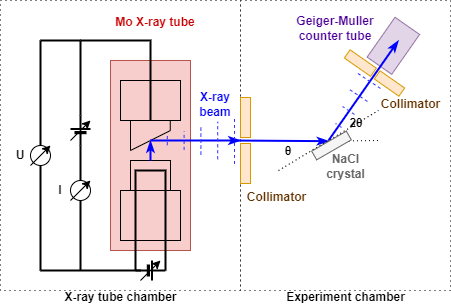

The diagram above was exported from draw.io. Its source (the exported page's mxGraphModel, read from the mxfile embedded in the PNG):
<mxGraphModel dx="744" dy="432" grid="1" gridSize="10" guides="1" tooltips="1" connect="1" arrows="1" fold="1" page="1" pageScale="1" pageWidth="850" pageHeight="1100" math="0" shadow="0">
  <root>
    <mxCell id="0" />
    <mxCell id="1" parent="0" />
    <mxCell id="gW80FYCFinL6014YGuj3-79" value="" style="rounded=0;whiteSpace=wrap;html=1;fillColor=#e1d5e7;rotation=-55;strokeColor=#9673a6;" vertex="1" parent="1">
      <mxGeometry x="608.55" y="230.32" width="48.64" height="30" as="geometry" />
    </mxCell>
    <mxCell id="gW80FYCFinL6014YGuj3-86" value="" style="rounded=0;whiteSpace=wrap;html=1;fillColor=none;strokeWidth=1;dashed=1;dashPattern=1 4;" vertex="1" parent="1">
      <mxGeometry x="480" y="200" width="210" height="290" as="geometry" />
    </mxCell>
    <mxCell id="gW80FYCFinL6014YGuj3-85" value="" style="rounded=0;whiteSpace=wrap;html=1;fillColor=none;strokeWidth=1;dashed=1;dashPattern=1 4;" vertex="1" parent="1">
      <mxGeometry x="240" y="200" width="240" height="290" as="geometry" />
    </mxCell>
    <mxCell id="gW80FYCFinL6014YGuj3-14" value="" style="rounded=0;whiteSpace=wrap;html=1;fillColor=#f8cecc;strokeColor=#b85450;" vertex="1" parent="1">
      <mxGeometry x="350" y="260" width="80" height="190" as="geometry" />
    </mxCell>
    <mxCell id="gW80FYCFinL6014YGuj3-1" value="" style="rounded=0;whiteSpace=wrap;html=1;fillColor=#ffe6cc;strokeColor=#d79b00;" vertex="1" parent="1">
      <mxGeometry x="480" y="297" width="10" height="40" as="geometry" />
    </mxCell>
    <mxCell id="gW80FYCFinL6014YGuj3-2" value="" style="rounded=0;whiteSpace=wrap;html=1;fillColor=none;" vertex="1" parent="1">
      <mxGeometry x="370" y="360" width="40" height="30" as="geometry" />
    </mxCell>
    <mxCell id="gW80FYCFinL6014YGuj3-6" value="" style="endArrow=none;html=1;rounded=0;" edge="1" parent="1">
      <mxGeometry width="50" height="50" relative="1" as="geometry">
        <mxPoint x="370" y="350" as="sourcePoint" />
        <mxPoint x="410" y="330" as="targetPoint" />
      </mxGeometry>
    </mxCell>
    <mxCell id="gW80FYCFinL6014YGuj3-8" value="" style="endArrow=none;html=1;rounded=0;" edge="1" parent="1">
      <mxGeometry width="50" height="50" relative="1" as="geometry">
        <mxPoint x="370" y="350" as="sourcePoint" />
        <mxPoint x="370" y="320" as="targetPoint" />
      </mxGeometry>
    </mxCell>
    <mxCell id="gW80FYCFinL6014YGuj3-9" value="" style="endArrow=none;html=1;rounded=0;" edge="1" parent="1">
      <mxGeometry width="50" height="50" relative="1" as="geometry">
        <mxPoint x="409.77" y="320" as="sourcePoint" />
        <mxPoint x="409.77" y="330" as="targetPoint" />
      </mxGeometry>
    </mxCell>
    <mxCell id="gW80FYCFinL6014YGuj3-13" value="" style="rounded=0;whiteSpace=wrap;html=1;fillColor=none;" vertex="1" parent="1">
      <mxGeometry x="360" y="280" width="60" height="40" as="geometry" />
    </mxCell>
    <mxCell id="gW80FYCFinL6014YGuj3-20" value="" style="verticalLabelPosition=bottom;shadow=0;dashed=0;align=center;fillColor=strokeColor;html=1;verticalAlign=top;strokeWidth=2;shape=mxgraph.electrical.miscellaneous.monocell_battery;" vertex="1" parent="1">
      <mxGeometry x="375" y="460" width="30" height="20" as="geometry" />
    </mxCell>
    <mxCell id="gW80FYCFinL6014YGuj3-24" value="" style="endArrow=none;html=1;rounded=0;strokeWidth=2;entryX=0;entryY=0.5;entryDx=0;entryDy=0;entryPerimeter=0;exitX=1;exitY=0.5;exitDx=0;exitDy=0;exitPerimeter=0;" edge="1" parent="1" source="gW80FYCFinL6014YGuj3-20" target="gW80FYCFinL6014YGuj3-20">
      <mxGeometry width="50" height="50" relative="1" as="geometry">
        <mxPoint x="405" y="450" as="sourcePoint" />
        <mxPoint x="375" y="450" as="targetPoint" />
        <Array as="points">
          <mxPoint x="405" y="370" />
          <mxPoint x="375" y="370" />
        </Array>
      </mxGeometry>
    </mxCell>
    <mxCell id="gW80FYCFinL6014YGuj3-31" value="" style="endArrow=none;html=1;rounded=0;exitX=0.5;exitY=1;exitDx=0;exitDy=0;strokeWidth=2;" edge="1" parent="1" source="gW80FYCFinL6014YGuj3-13">
      <mxGeometry width="50" height="50" relative="1" as="geometry">
        <mxPoint x="430" y="380" as="sourcePoint" />
        <mxPoint x="320" y="240" as="targetPoint" />
        <Array as="points">
          <mxPoint x="390" y="240" />
        </Array>
      </mxGeometry>
    </mxCell>
    <mxCell id="gW80FYCFinL6014YGuj3-32" value="" style="endArrow=none;html=1;rounded=0;strokeWidth=2;" edge="1" parent="1" source="gW80FYCFinL6014YGuj3-25">
      <mxGeometry width="50" height="50" relative="1" as="geometry">
        <mxPoint x="320" y="470" as="sourcePoint" />
        <mxPoint x="320" y="240" as="targetPoint" />
      </mxGeometry>
    </mxCell>
    <mxCell id="gW80FYCFinL6014YGuj3-33" value="" style="endArrow=none;html=1;rounded=0;strokeWidth=2;" edge="1" parent="1" source="gW80FYCFinL6014YGuj3-34" target="gW80FYCFinL6014YGuj3-25">
      <mxGeometry width="50" height="50" relative="1" as="geometry">
        <mxPoint x="320" y="470" as="sourcePoint" />
        <mxPoint x="320" y="240" as="targetPoint" />
      </mxGeometry>
    </mxCell>
    <mxCell id="gW80FYCFinL6014YGuj3-25" value="" style="verticalLabelPosition=bottom;shadow=0;dashed=0;align=center;fillColor=strokeColor;html=1;verticalAlign=top;strokeWidth=2;shape=mxgraph.electrical.miscellaneous.monocell_battery;rotation=-90;" vertex="1" parent="1">
      <mxGeometry x="305" y="320" width="30" height="20" as="geometry" />
    </mxCell>
    <mxCell id="gW80FYCFinL6014YGuj3-35" value="" style="endArrow=none;html=1;rounded=0;strokeWidth=2;" edge="1" parent="1" target="gW80FYCFinL6014YGuj3-34">
      <mxGeometry width="50" height="50" relative="1" as="geometry">
        <mxPoint x="320" y="470" as="sourcePoint" />
        <mxPoint x="320" y="345" as="targetPoint" />
      </mxGeometry>
    </mxCell>
    <mxCell id="gW80FYCFinL6014YGuj3-34" value="" style="ellipse;whiteSpace=wrap;html=1;aspect=fixed;" vertex="1" parent="1">
      <mxGeometry x="310" y="380" width="20" height="20" as="geometry" />
    </mxCell>
    <mxCell id="gW80FYCFinL6014YGuj3-36" value="" style="endArrow=none;html=1;rounded=0;strokeWidth=2;" edge="1" parent="1">
      <mxGeometry width="50" height="50" relative="1" as="geometry">
        <mxPoint x="380" y="470" as="sourcePoint" />
        <mxPoint x="280" y="470" as="targetPoint" />
      </mxGeometry>
    </mxCell>
    <mxCell id="gW80FYCFinL6014YGuj3-37" value="" style="endArrow=none;html=1;rounded=0;strokeWidth=2;" edge="1" parent="1">
      <mxGeometry width="50" height="50" relative="1" as="geometry">
        <mxPoint x="320" y="240" as="sourcePoint" />
        <mxPoint x="280" y="240" as="targetPoint" />
      </mxGeometry>
    </mxCell>
    <mxCell id="gW80FYCFinL6014YGuj3-38" value="" style="endArrow=none;html=1;rounded=0;strokeWidth=2;" edge="1" parent="1" source="gW80FYCFinL6014YGuj3-39">
      <mxGeometry width="50" height="50" relative="1" as="geometry">
        <mxPoint x="280" y="470" as="sourcePoint" />
        <mxPoint x="280" y="240" as="targetPoint" />
      </mxGeometry>
    </mxCell>
    <mxCell id="gW80FYCFinL6014YGuj3-40" value="" style="endArrow=none;html=1;rounded=0;strokeWidth=2;" edge="1" parent="1" target="gW80FYCFinL6014YGuj3-39">
      <mxGeometry width="50" height="50" relative="1" as="geometry">
        <mxPoint x="280" y="470" as="sourcePoint" />
        <mxPoint x="280" y="240" as="targetPoint" />
      </mxGeometry>
    </mxCell>
    <mxCell id="gW80FYCFinL6014YGuj3-39" value="" style="ellipse;whiteSpace=wrap;html=1;aspect=fixed;" vertex="1" parent="1">
      <mxGeometry x="270" y="345" width="20" height="20" as="geometry" />
    </mxCell>
    <mxCell id="gW80FYCFinL6014YGuj3-41" value="" style="endArrow=classic;html=1;rounded=0;" edge="1" parent="1">
      <mxGeometry width="50" height="50" relative="1" as="geometry">
        <mxPoint x="270" y="365" as="sourcePoint" />
        <mxPoint x="290" y="345" as="targetPoint" />
      </mxGeometry>
    </mxCell>
    <mxCell id="gW80FYCFinL6014YGuj3-42" value="" style="endArrow=classic;html=1;rounded=0;" edge="1" parent="1">
      <mxGeometry width="50" height="50" relative="1" as="geometry">
        <mxPoint x="310" y="400" as="sourcePoint" />
        <mxPoint x="330" y="380" as="targetPoint" />
      </mxGeometry>
    </mxCell>
    <mxCell id="gW80FYCFinL6014YGuj3-43" value="" style="endArrow=classic;html=1;rounded=0;" edge="1" parent="1">
      <mxGeometry width="50" height="50" relative="1" as="geometry">
        <mxPoint x="310" y="340" as="sourcePoint" />
        <mxPoint x="330" y="320" as="targetPoint" />
      </mxGeometry>
    </mxCell>
    <mxCell id="gW80FYCFinL6014YGuj3-45" value="" style="endArrow=classic;html=1;rounded=0;" edge="1" parent="1">
      <mxGeometry width="50" height="50" relative="1" as="geometry">
        <mxPoint x="380" y="480" as="sourcePoint" />
        <mxPoint x="400" y="460" as="targetPoint" />
      </mxGeometry>
    </mxCell>
    <mxCell id="gW80FYCFinL6014YGuj3-48" value="&lt;b&gt;U&lt;/b&gt;" style="text;html=1;strokeColor=none;fillColor=none;align=center;verticalAlign=middle;whiteSpace=wrap;rounded=0;" vertex="1" parent="1">
      <mxGeometry x="250" y="345" width="20" height="20" as="geometry" />
    </mxCell>
    <mxCell id="gW80FYCFinL6014YGuj3-52" value="&lt;b&gt;I&lt;/b&gt;" style="text;html=1;strokeColor=none;fillColor=none;align=center;verticalAlign=middle;whiteSpace=wrap;rounded=0;" vertex="1" parent="1">
      <mxGeometry x="290" y="380" width="20" height="20" as="geometry" />
    </mxCell>
    <mxCell id="gW80FYCFinL6014YGuj3-53" value="" style="endArrow=classicThin;html=1;rounded=0;exitX=0.5;exitY=0;exitDx=0;exitDy=0;strokeColor=#0000FF;strokeWidth=2;endFill=1;" edge="1" parent="1" source="gW80FYCFinL6014YGuj3-2">
      <mxGeometry width="50" height="50" relative="1" as="geometry">
        <mxPoint x="400" y="380" as="sourcePoint" />
        <mxPoint x="390" y="340" as="targetPoint" />
      </mxGeometry>
    </mxCell>
    <mxCell id="gW80FYCFinL6014YGuj3-54" value="" style="endArrow=classicThin;html=1;rounded=0;exitX=0.5;exitY=0;exitDx=0;exitDy=0;strokeColor=#0000FF;strokeWidth=2;endFill=1;" edge="1" parent="1">
      <mxGeometry width="50" height="50" relative="1" as="geometry">
        <mxPoint x="390" y="340" as="sourcePoint" />
        <mxPoint x="480" y="340" as="targetPoint" />
      </mxGeometry>
    </mxCell>
    <mxCell id="gW80FYCFinL6014YGuj3-59" value="" style="shape=mxgraph.arrows2.wedgeArrowDashed2;html=1;bendable=0;startWidth=23.46153846153846;stepSize=15;rounded=0;strokeColor=#3333FF;dashed=1;" edge="1" parent="1">
      <mxGeometry width="100" height="100" relative="1" as="geometry">
        <mxPoint x="474" y="340" as="sourcePoint" />
        <mxPoint x="390" y="340" as="targetPoint" />
      </mxGeometry>
    </mxCell>
    <mxCell id="gW80FYCFinL6014YGuj3-56" value="" style="rounded=0;whiteSpace=wrap;html=1;fillColor=none;" vertex="1" parent="1">
      <mxGeometry x="360" y="390" width="60" height="50" as="geometry" />
    </mxCell>
    <mxCell id="gW80FYCFinL6014YGuj3-57" value="" style="rounded=0;whiteSpace=wrap;html=1;fillColor=#ffe6cc;strokeColor=#d79b00;" vertex="1" parent="1">
      <mxGeometry x="480" y="343" width="10" height="40" as="geometry" />
    </mxCell>
    <mxCell id="gW80FYCFinL6014YGuj3-61" value="" style="endArrow=classicThin;html=1;rounded=0;exitX=0.5;exitY=0;exitDx=0;exitDy=0;strokeColor=#0000FF;strokeWidth=2;entryX=0;entryY=0.5;entryDx=0;entryDy=0;endFill=1;" edge="1" parent="1" target="gW80FYCFinL6014YGuj3-62">
      <mxGeometry width="50" height="50" relative="1" as="geometry">
        <mxPoint x="470" y="340" as="sourcePoint" />
        <mxPoint x="600" y="340" as="targetPoint" />
      </mxGeometry>
    </mxCell>
    <mxCell id="gW80FYCFinL6014YGuj3-64" value="" style="endArrow=none;dashed=1;html=1;dashPattern=1 3;strokeWidth=1;rounded=0;" edge="1" parent="1">
      <mxGeometry width="50" height="50" relative="1" as="geometry">
        <mxPoint x="518" y="370" as="sourcePoint" />
        <mxPoint x="618" y="310" as="targetPoint" />
      </mxGeometry>
    </mxCell>
    <mxCell id="gW80FYCFinL6014YGuj3-65" value="" style="endArrow=classicThin;html=1;rounded=0;exitX=0.5;exitY=0;exitDx=0;exitDy=0;strokeColor=#0000FF;strokeWidth=2;endFill=1;" edge="1" parent="1">
      <mxGeometry width="50" height="50" relative="1" as="geometry">
        <mxPoint x="568" y="340" as="sourcePoint" />
        <mxPoint x="638" y="240" as="targetPoint" />
      </mxGeometry>
    </mxCell>
    <mxCell id="gW80FYCFinL6014YGuj3-68" value="" style="endArrow=none;dashed=1;html=1;dashPattern=1 3;strokeWidth=1;rounded=0;exitX=0;exitY=0.5;exitDx=0;exitDy=0;" edge="1" parent="1" source="gW80FYCFinL6014YGuj3-62">
      <mxGeometry width="50" height="50" relative="1" as="geometry">
        <mxPoint x="528" y="380" as="sourcePoint" />
        <mxPoint x="618" y="340" as="targetPoint" />
      </mxGeometry>
    </mxCell>
    <mxCell id="gW80FYCFinL6014YGuj3-69" value="" style="rounded=0;whiteSpace=wrap;html=1;fillColor=#ffe6cc;rotation=-55;strokeColor=#d79b00;" vertex="1" parent="1">
      <mxGeometry x="594.82" y="246.57" width="10" height="32" as="geometry" />
    </mxCell>
    <mxCell id="gW80FYCFinL6014YGuj3-71" value="" style="rounded=0;whiteSpace=wrap;html=1;fillColor=#ffe6cc;rotation=-55;strokeColor=#d79b00;" vertex="1" parent="1">
      <mxGeometry x="624" y="268" width="10" height="30" as="geometry" />
    </mxCell>
    <mxCell id="gW80FYCFinL6014YGuj3-72" value="" style="shape=mxgraph.arrows2.wedgeArrowDashed2;html=1;bendable=0;startWidth=14.285714285714285;stepSize=15;rounded=0;strokeColor=#3333FF;dashed=1;" edge="1" parent="1">
      <mxGeometry width="100" height="100" relative="1" as="geometry">
        <mxPoint x="608" y="280" as="sourcePoint" />
        <mxPoint x="568" y="340" as="targetPoint" />
      </mxGeometry>
    </mxCell>
    <mxCell id="gW80FYCFinL6014YGuj3-73" value="&lt;b&gt;θ&lt;/b&gt;" style="text;html=1;strokeColor=none;fillColor=none;align=center;verticalAlign=middle;whiteSpace=wrap;rounded=0;" vertex="1" parent="1">
      <mxGeometry x="518" y="341" width="20" height="20" as="geometry" />
    </mxCell>
    <mxCell id="gW80FYCFinL6014YGuj3-77" value="&lt;b&gt;2θ&lt;/b&gt;" style="text;html=1;strokeColor=none;fillColor=none;align=center;verticalAlign=middle;whiteSpace=wrap;rounded=0;" vertex="1" parent="1">
      <mxGeometry x="586" y="313" width="20" height="20" as="geometry" />
    </mxCell>
    <mxCell id="gW80FYCFinL6014YGuj3-62" value="" style="rounded=0;whiteSpace=wrap;html=1;rotation=60;fillColor=#f5f5f5;fontColor=#333333;strokeColor=#666666;" vertex="1" parent="1">
      <mxGeometry x="566" y="325" width="10" height="40" as="geometry" />
    </mxCell>
    <mxCell id="gW80FYCFinL6014YGuj3-81" value="&lt;b&gt;NaCl crystal&lt;/b&gt;" style="text;html=1;strokeColor=none;fillColor=none;align=center;verticalAlign=middle;whiteSpace=wrap;rounded=0;fontColor=#666666;" vertex="1" parent="1">
      <mxGeometry x="553.5" y="352" width="63" height="28" as="geometry" />
    </mxCell>
    <mxCell id="gW80FYCFinL6014YGuj3-82" value="&lt;b&gt;Geiger-Muller counter tube&lt;/b&gt;" style="text;html=1;strokeColor=none;fillColor=none;align=center;verticalAlign=middle;whiteSpace=wrap;rounded=0;fontColor=#4C0099;" vertex="1" parent="1">
      <mxGeometry x="534.5" y="215.71" width="82" height="24.43" as="geometry" />
    </mxCell>
    <mxCell id="gW80FYCFinL6014YGuj3-83" value="&lt;b&gt;Collimator&lt;/b&gt;" style="text;html=1;strokeColor=none;fillColor=none;align=center;verticalAlign=middle;whiteSpace=wrap;rounded=0;fontColor=#663300;" vertex="1" parent="1">
      <mxGeometry x="624" y="297" width="53" height="13" as="geometry" />
    </mxCell>
    <mxCell id="gW80FYCFinL6014YGuj3-84" value="&lt;font&gt;&lt;b&gt;Mo X-ray tube&lt;/b&gt;&lt;/font&gt;" style="text;html=1;strokeColor=none;fillColor=none;align=center;verticalAlign=middle;whiteSpace=wrap;rounded=0;labelBackgroundColor=none;fontColor=#CC0000;" vertex="1" parent="1">
      <mxGeometry x="350" y="215.71" width="90" height="13" as="geometry" />
    </mxCell>
    <mxCell id="gW80FYCFinL6014YGuj3-87" value="&lt;b&gt;X-ray tube chamber&lt;/b&gt;" style="text;html=1;strokeColor=none;fillColor=none;align=center;verticalAlign=middle;whiteSpace=wrap;rounded=0;" vertex="1" parent="1">
      <mxGeometry x="298.5" y="490" width="123" height="13" as="geometry" />
    </mxCell>
    <mxCell id="gW80FYCFinL6014YGuj3-88" value="&lt;b&gt;Experiment chamber&lt;/b&gt;" style="text;html=1;strokeColor=none;fillColor=none;align=center;verticalAlign=middle;whiteSpace=wrap;rounded=0;" vertex="1" parent="1">
      <mxGeometry x="523.5" y="490" width="123" height="13" as="geometry" />
    </mxCell>
    <mxCell id="gW80FYCFinL6014YGuj3-89" value="&lt;b&gt;Collimator&lt;/b&gt;" style="text;html=1;strokeColor=none;fillColor=none;align=center;verticalAlign=middle;whiteSpace=wrap;rounded=0;fontColor=#663300;" vertex="1" parent="1">
      <mxGeometry x="490" y="390" width="53" height="13" as="geometry" />
    </mxCell>
    <mxCell id="gW80FYCFinL6014YGuj3-90" value="&lt;font color=&quot;#0000ff&quot;&gt;&lt;b&gt;X-ray beam&lt;/b&gt;&lt;/font&gt;" style="text;html=1;strokeColor=none;fillColor=none;align=center;verticalAlign=middle;whiteSpace=wrap;rounded=0;" vertex="1" parent="1">
      <mxGeometry x="430" y="291.75" width="50" height="23.5" as="geometry" />
    </mxCell>
  </root>
</mxGraphModel>